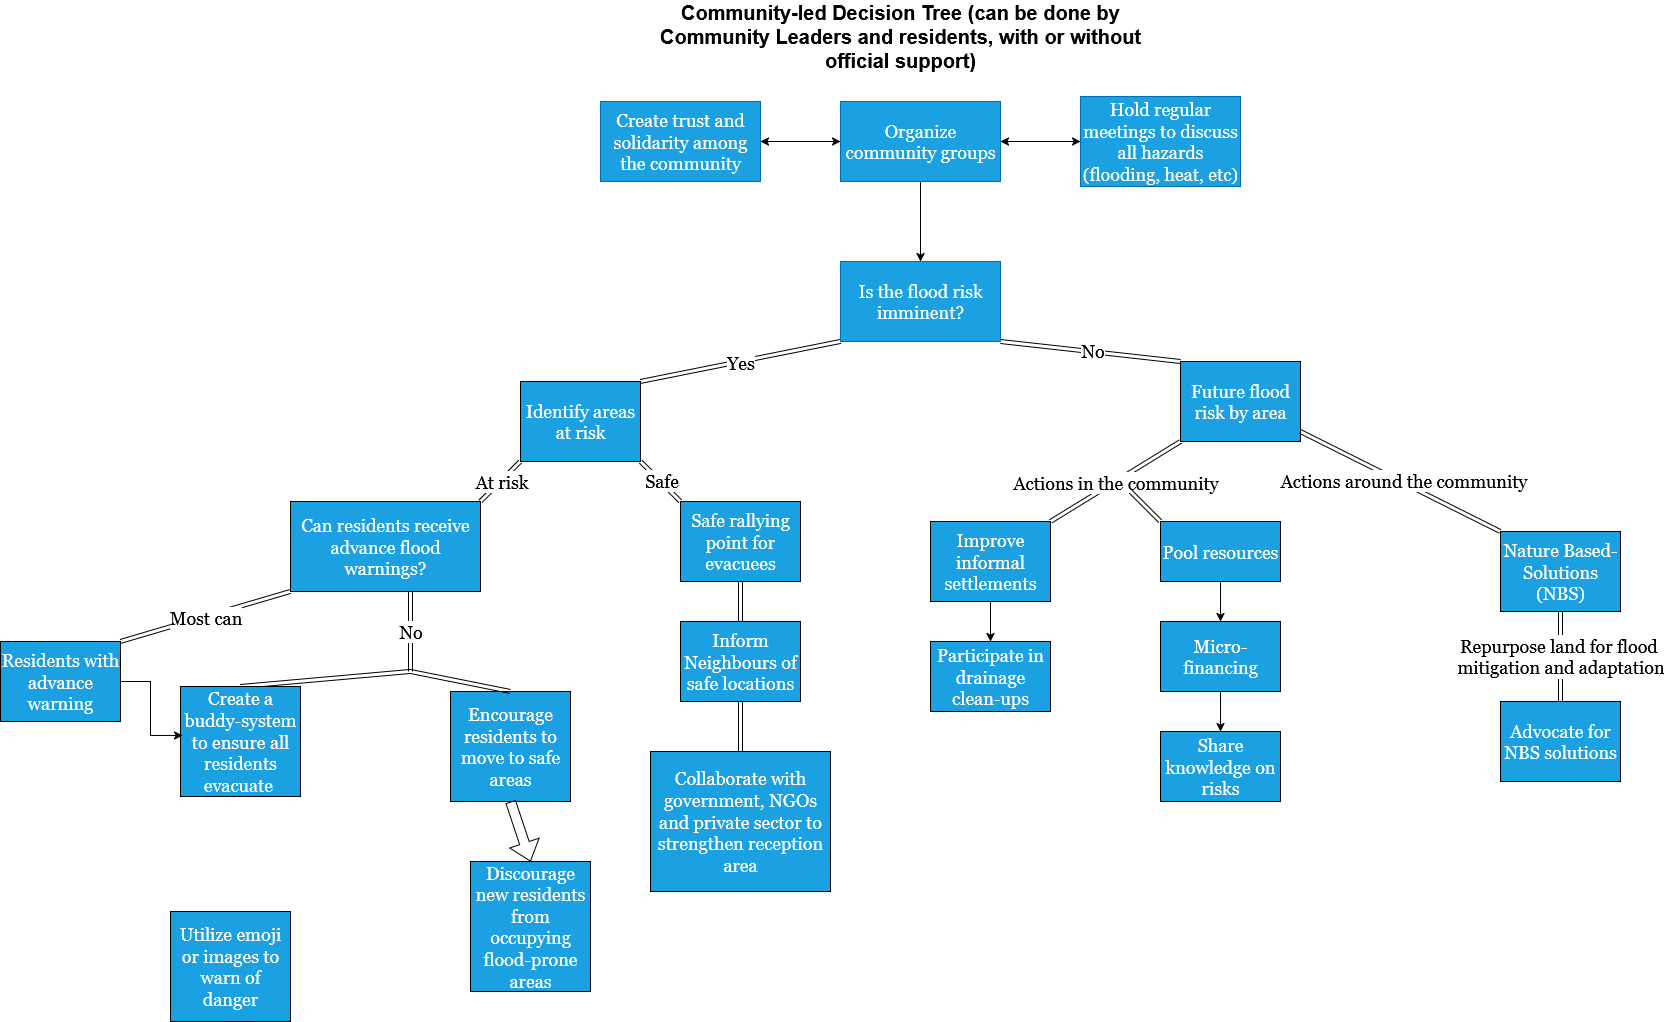

The diagram above was exported from draw.io. Its source (the exported page's mxGraphModel, read from the mxfile embedded in the PNG):
<mxGraphModel dx="1426" dy="751" grid="1" gridSize="10" guides="1" tooltips="1" connect="1" arrows="1" fold="1" page="1" pageScale="1" pageWidth="850" pageHeight="1100" math="0" shadow="0">
  <root>
    <mxCell id="0" />
    <mxCell id="1" parent="0" />
    <mxCell id="_lA2QvjvAb_gtXNxqooy-1" value="Identify areas at risk" style="rounded=0;whiteSpace=wrap;html=1;fillColor=#1ba1e2;fontColor=#ffffff;strokeColor=default;fontFamily=Georgia;fontSize=18;" parent="1" vertex="1">
      <mxGeometry x="1100" y="420" width="120" height="80" as="geometry" />
    </mxCell>
    <mxCell id="_lA2QvjvAb_gtXNxqooy-2" value="x" style="shape=link;html=1;rounded=0;entryX=0;entryY=1;entryDx=0;entryDy=0;exitX=1;exitY=0;exitDx=0;exitDy=0;fontFamily=Georgia;fontSize=18;" parent="1" source="_lA2QvjvAb_gtXNxqooy-1" target="_lA2QvjvAb_gtXNxqooy-4" edge="1">
      <mxGeometry width="100" relative="1" as="geometry">
        <mxPoint x="1260" y="560" as="sourcePoint" />
        <mxPoint x="1360" y="560" as="targetPoint" />
      </mxGeometry>
    </mxCell>
    <mxCell id="_lA2QvjvAb_gtXNxqooy-3" value="Yes" style="edgeLabel;html=1;align=center;verticalAlign=middle;resizable=0;points=[];fontFamily=Georgia;fontSize=18;" parent="_lA2QvjvAb_gtXNxqooy-2" vertex="1" connectable="0">
      <mxGeometry x="-0.0124" y="-1" relative="1" as="geometry">
        <mxPoint y="-1" as="offset" />
      </mxGeometry>
    </mxCell>
    <mxCell id="_lA2QvjvAb_gtXNxqooy-4" value="&lt;font style=&quot;font-size: 18px;&quot;&gt;Is the flood risk imminent?&lt;/font&gt;" style="text;strokeColor=#006EAF;align=center;fillColor=#1ba1e2;html=1;verticalAlign=middle;whiteSpace=wrap;rounded=0;fontColor=#ffffff;fontFamily=Georgia;" parent="1" vertex="1">
      <mxGeometry x="1420" y="300" width="160" height="80" as="geometry" />
    </mxCell>
    <mxCell id="_lA2QvjvAb_gtXNxqooy-5" value="x" style="shape=link;html=1;rounded=0;entryX=1;entryY=1;entryDx=0;entryDy=0;exitX=0;exitY=0;exitDx=0;exitDy=0;fontFamily=Georgia;fontSize=18;" parent="1" source="_lA2QvjvAb_gtXNxqooy-13" target="_lA2QvjvAb_gtXNxqooy-4" edge="1">
      <mxGeometry width="100" relative="1" as="geometry">
        <mxPoint x="1660" y="460" as="sourcePoint" />
        <mxPoint x="1610" y="390" as="targetPoint" />
      </mxGeometry>
    </mxCell>
    <mxCell id="_lA2QvjvAb_gtXNxqooy-6" value="No" style="edgeLabel;html=1;align=center;verticalAlign=middle;resizable=0;points=[];fontFamily=Georgia;fontSize=18;" parent="_lA2QvjvAb_gtXNxqooy-5" vertex="1" connectable="0">
      <mxGeometry x="-0.0124" y="-1" relative="1" as="geometry">
        <mxPoint y="-1" as="offset" />
      </mxGeometry>
    </mxCell>
    <mxCell id="_lA2QvjvAb_gtXNxqooy-7" value="Can residents receive advance flood warnings?" style="rounded=0;whiteSpace=wrap;html=1;fillColor=#1ba1e2;fontColor=#ffffff;strokeColor=default;fontFamily=Georgia;fontSize=18;" parent="1" vertex="1">
      <mxGeometry x="870" y="540" width="190" height="90" as="geometry" />
    </mxCell>
    <mxCell id="_lA2QvjvAb_gtXNxqooy-8" value="x" style="shape=link;html=1;rounded=0;exitX=1;exitY=0;exitDx=0;exitDy=0;entryX=0;entryY=1;entryDx=0;entryDy=0;fontFamily=Georgia;fontSize=18;" parent="1" source="_lA2QvjvAb_gtXNxqooy-7" target="_lA2QvjvAb_gtXNxqooy-1" edge="1">
      <mxGeometry width="100" relative="1" as="geometry">
        <mxPoint x="1110" y="620" as="sourcePoint" />
        <mxPoint x="1190" y="540" as="targetPoint" />
      </mxGeometry>
    </mxCell>
    <mxCell id="_lA2QvjvAb_gtXNxqooy-9" value="At risk" style="edgeLabel;html=1;align=center;verticalAlign=middle;resizable=0;points=[];fontFamily=Georgia;fontSize=18;" parent="_lA2QvjvAb_gtXNxqooy-8" vertex="1" connectable="0">
      <mxGeometry x="-0.0124" y="-1" relative="1" as="geometry">
        <mxPoint y="-1" as="offset" />
      </mxGeometry>
    </mxCell>
    <mxCell id="_lA2QvjvAb_gtXNxqooy-10" value="x" style="shape=link;html=1;rounded=0;entryX=1;entryY=1;entryDx=0;entryDy=0;exitX=0;exitY=0;exitDx=0;exitDy=0;fontFamily=Georgia;fontSize=18;" parent="1" source="_lA2QvjvAb_gtXNxqooy-12" target="_lA2QvjvAb_gtXNxqooy-1" edge="1">
      <mxGeometry width="100" relative="1" as="geometry">
        <mxPoint x="1370" y="600" as="sourcePoint" />
        <mxPoint x="1340" y="520" as="targetPoint" />
      </mxGeometry>
    </mxCell>
    <mxCell id="_lA2QvjvAb_gtXNxqooy-11" value="Safe" style="edgeLabel;html=1;align=center;verticalAlign=middle;resizable=0;points=[];fontFamily=Georgia;fontSize=18;" parent="_lA2QvjvAb_gtXNxqooy-10" vertex="1" connectable="0">
      <mxGeometry x="-0.0124" y="-1" relative="1" as="geometry">
        <mxPoint y="-1" as="offset" />
      </mxGeometry>
    </mxCell>
    <mxCell id="_lA2QvjvAb_gtXNxqooy-12" value="Safe rallying point for evacuees" style="rounded=0;whiteSpace=wrap;html=1;fillColor=#1ba1e2;fontColor=#ffffff;strokeColor=default;fontFamily=Georgia;fontSize=18;" parent="1" vertex="1">
      <mxGeometry x="1260" y="540" width="120" height="80" as="geometry" />
    </mxCell>
    <mxCell id="_lA2QvjvAb_gtXNxqooy-13" value="Future flood risk by area" style="rounded=0;whiteSpace=wrap;html=1;fillColor=#1ba1e2;fontColor=#ffffff;strokeColor=default;fontFamily=Georgia;fontSize=18;" parent="1" vertex="1">
      <mxGeometry x="1760" y="400" width="120" height="80" as="geometry" />
    </mxCell>
    <mxCell id="_lA2QvjvAb_gtXNxqooy-14" value="" style="edgeStyle=orthogonalEdgeStyle;rounded=0;orthogonalLoop=1;jettySize=auto;html=1;" parent="1" source="_lA2QvjvAb_gtXNxqooy-15" target="_lA2QvjvAb_gtXNxqooy-48" edge="1">
      <mxGeometry relative="1" as="geometry" />
    </mxCell>
    <mxCell id="_lA2QvjvAb_gtXNxqooy-15" value="Improve informal settlements" style="rounded=0;whiteSpace=wrap;html=1;fillColor=#1ba1e2;fontColor=#ffffff;strokeColor=default;fontFamily=Georgia;fontSize=18;" parent="1" vertex="1">
      <mxGeometry x="1510" y="560" width="120" height="80" as="geometry" />
    </mxCell>
    <mxCell id="_lA2QvjvAb_gtXNxqooy-16" value="x" style="shape=link;html=1;rounded=0;exitX=1;exitY=0;exitDx=0;exitDy=0;fontFamily=Georgia;fontSize=18;" parent="1" source="_lA2QvjvAb_gtXNxqooy-15" edge="1">
      <mxGeometry width="100" relative="1" as="geometry">
        <mxPoint x="1310" y="700" as="sourcePoint" />
        <mxPoint x="1760" y="480" as="targetPoint" />
      </mxGeometry>
    </mxCell>
    <mxCell id="_lA2QvjvAb_gtXNxqooy-17" value="Actions in the community" style="edgeLabel;html=1;align=center;verticalAlign=middle;resizable=0;points=[];fontFamily=Georgia;fontSize=18;" parent="_lA2QvjvAb_gtXNxqooy-16" vertex="1" connectable="0">
      <mxGeometry x="-0.0124" y="-1" relative="1" as="geometry">
        <mxPoint y="-1" as="offset" />
      </mxGeometry>
    </mxCell>
    <mxCell id="_lA2QvjvAb_gtXNxqooy-18" value="x" style="shape=link;html=1;rounded=0;entryX=1;entryY=1;entryDx=0;entryDy=0;exitX=0;exitY=0;exitDx=0;exitDy=0;fontFamily=Georgia;fontSize=18;" parent="1" source="_lA2QvjvAb_gtXNxqooy-20" edge="1">
      <mxGeometry width="100" relative="1" as="geometry">
        <mxPoint x="1760" y="580" as="sourcePoint" />
        <mxPoint x="1880" y="470" as="targetPoint" />
      </mxGeometry>
    </mxCell>
    <mxCell id="_lA2QvjvAb_gtXNxqooy-19" value="Actions around the community" style="edgeLabel;html=1;align=center;verticalAlign=middle;resizable=0;points=[];fontFamily=Georgia;fontSize=18;" parent="_lA2QvjvAb_gtXNxqooy-18" vertex="1" connectable="0">
      <mxGeometry x="-0.0124" y="-1" relative="1" as="geometry">
        <mxPoint y="-1" as="offset" />
      </mxGeometry>
    </mxCell>
    <mxCell id="_lA2QvjvAb_gtXNxqooy-20" value="Nature Based-Solutions (NBS)" style="rounded=0;whiteSpace=wrap;html=1;fillColor=#1ba1e2;fontColor=#ffffff;strokeColor=default;fontFamily=Georgia;fontSize=18;" parent="1" vertex="1">
      <mxGeometry x="2080" y="570" width="120" height="80" as="geometry" />
    </mxCell>
    <mxCell id="_lA2QvjvAb_gtXNxqooy-21" value="Residents with advance warning" style="rounded=0;whiteSpace=wrap;html=1;fillColor=#1ba1e2;fontColor=#ffffff;strokeColor=default;fontFamily=Georgia;fontSize=18;" parent="1" vertex="1">
      <mxGeometry x="580" y="679.9987676599249" width="120" height="80" as="geometry" />
    </mxCell>
    <mxCell id="_lA2QvjvAb_gtXNxqooy-28" value="" style="shape=link;html=1;rounded=0;fontFamily=Georgia;fontSize=18;entryX=0;entryY=1;entryDx=0;entryDy=0;exitX=1;exitY=0;exitDx=0;exitDy=0;" parent="1" source="_lA2QvjvAb_gtXNxqooy-21" target="_lA2QvjvAb_gtXNxqooy-7" edge="1">
      <mxGeometry width="100" relative="1" as="geometry">
        <mxPoint x="650" y="660" as="sourcePoint" />
        <mxPoint x="730" y="620" as="targetPoint" />
      </mxGeometry>
    </mxCell>
    <mxCell id="_lA2QvjvAb_gtXNxqooy-29" value="Most can" style="edgeLabel;html=1;align=center;verticalAlign=middle;resizable=0;points=[];fontFamily=Georgia;fontSize=18;" parent="_lA2QvjvAb_gtXNxqooy-28" vertex="1" connectable="0">
      <mxGeometry x="-0.0124" y="-1" relative="1" as="geometry">
        <mxPoint y="-1" as="offset" />
      </mxGeometry>
    </mxCell>
    <mxCell id="_lA2QvjvAb_gtXNxqooy-31" value="Advocate for NBS solutions" style="rounded=0;whiteSpace=wrap;html=1;fillColor=#1ba1e2;fontColor=#ffffff;strokeColor=default;fontFamily=Georgia;fontSize=18;" parent="1" vertex="1">
      <mxGeometry x="2080" y="740" width="120" height="80" as="geometry" />
    </mxCell>
    <mxCell id="_lA2QvjvAb_gtXNxqooy-32" value="Repurpose land for flood&amp;nbsp;&lt;div&gt;mitigation and adaptation&lt;/div&gt;" style="shape=link;html=1;rounded=0;entryX=0.5;entryY=1;entryDx=0;entryDy=0;fontFamily=Georgia;fontSize=18;exitX=0.5;exitY=0;exitDx=0;exitDy=0;" parent="1" source="_lA2QvjvAb_gtXNxqooy-31" target="_lA2QvjvAb_gtXNxqooy-20" edge="1">
      <mxGeometry width="100" relative="1" as="geometry">
        <mxPoint x="2332" y="740" as="sourcePoint" />
        <mxPoint x="2202" y="649.9999999999998" as="targetPoint" />
      </mxGeometry>
    </mxCell>
    <mxCell id="_lA2QvjvAb_gtXNxqooy-34" value="" style="shape=link;html=1;rounded=0;entryX=0.5;entryY=1;entryDx=0;entryDy=0;fontFamily=Georgia;fontSize=18;exitX=0.5;exitY=0;exitDx=0;exitDy=0;" parent="1" source="_lA2QvjvAb_gtXNxqooy-37" target="_lA2QvjvAb_gtXNxqooy-12" edge="1">
      <mxGeometry width="100" relative="1" as="geometry">
        <mxPoint x="1320" y="700" as="sourcePoint" />
        <mxPoint x="1330" y="700" as="targetPoint" />
      </mxGeometry>
    </mxCell>
    <mxCell id="_lA2QvjvAb_gtXNxqooy-37" value="Inform Neighbours of safe locations" style="rounded=0;whiteSpace=wrap;html=1;fillColor=#1ba1e2;fontColor=#ffffff;strokeColor=default;fontFamily=Georgia;fontSize=18;" parent="1" vertex="1">
      <mxGeometry x="1260" y="660" width="120" height="80" as="geometry" />
    </mxCell>
    <mxCell id="_lA2QvjvAb_gtXNxqooy-38" value="" style="shape=link;html=1;rounded=0;entryX=0.5;entryY=1;entryDx=0;entryDy=0;fontFamily=Georgia;fontSize=18;exitX=0.5;exitY=0;exitDx=0;exitDy=0;" parent="1" source="_lA2QvjvAb_gtXNxqooy-39" target="_lA2QvjvAb_gtXNxqooy-37" edge="1">
      <mxGeometry width="100" relative="1" as="geometry">
        <mxPoint x="1370" y="910" as="sourcePoint" />
        <mxPoint x="1370" y="830" as="targetPoint" />
      </mxGeometry>
    </mxCell>
    <mxCell id="_lA2QvjvAb_gtXNxqooy-39" value="Collaborate with government, NGOs and private sector to strengthen reception area" style="rounded=0;whiteSpace=wrap;html=1;fillColor=#1ba1e2;fontColor=#ffffff;strokeColor=default;fontFamily=Georgia;fontSize=18;" parent="1" vertex="1">
      <mxGeometry x="1230" y="790" width="180" height="140" as="geometry" />
    </mxCell>
    <mxCell id="_lA2QvjvAb_gtXNxqooy-42" value="Encourage residents to move to safe areas" style="rounded=0;whiteSpace=wrap;html=1;fillColor=#1ba1e2;fontColor=#ffffff;strokeColor=default;fontFamily=Georgia;fontSize=18;" parent="1" vertex="1">
      <mxGeometry x="1030" y="730" width="120" height="110" as="geometry" />
    </mxCell>
    <mxCell id="_lA2QvjvAb_gtXNxqooy-43" value="" style="shape=flexArrow;endArrow=classic;html=1;rounded=0;exitX=0.5;exitY=1;exitDx=0;exitDy=0;entryX=0.5;entryY=0;entryDx=0;entryDy=0;" parent="1" source="_lA2QvjvAb_gtXNxqooy-42" target="_lA2QvjvAb_gtXNxqooy-44" edge="1">
      <mxGeometry width="50" height="50" relative="1" as="geometry">
        <mxPoint x="1180" y="900" as="sourcePoint" />
        <mxPoint x="1070" y="900" as="targetPoint" />
      </mxGeometry>
    </mxCell>
    <mxCell id="_lA2QvjvAb_gtXNxqooy-44" value="Discourage new residents from occupying flood-prone areas" style="rounded=0;whiteSpace=wrap;html=1;fillColor=#1ba1e2;fontColor=#ffffff;strokeColor=default;fontFamily=Georgia;fontSize=18;" parent="1" vertex="1">
      <mxGeometry x="1050" y="900" width="120" height="130" as="geometry" />
    </mxCell>
    <mxCell id="_lA2QvjvAb_gtXNxqooy-48" value="Participate in drainage clean-ups" style="rounded=0;whiteSpace=wrap;html=1;fillColor=#1ba1e2;fontColor=#ffffff;strokeColor=default;fontFamily=Georgia;fontSize=18;" parent="1" vertex="1">
      <mxGeometry x="1510" y="680" width="120" height="70" as="geometry" />
    </mxCell>
    <mxCell id="_lA2QvjvAb_gtXNxqooy-54" value="" style="edgeStyle=orthogonalEdgeStyle;rounded=0;orthogonalLoop=1;jettySize=auto;html=1;" parent="1" source="_lA2QvjvAb_gtXNxqooy-53" target="_lA2QvjvAb_gtXNxqooy-4" edge="1">
      <mxGeometry relative="1" as="geometry" />
    </mxCell>
    <mxCell id="_lA2QvjvAb_gtXNxqooy-64" value="" style="edgeStyle=orthogonalEdgeStyle;rounded=0;orthogonalLoop=1;jettySize=auto;html=1;startArrow=classic;startFill=1;" parent="1" source="_lA2QvjvAb_gtXNxqooy-53" target="_lA2QvjvAb_gtXNxqooy-63" edge="1">
      <mxGeometry relative="1" as="geometry" />
    </mxCell>
    <mxCell id="jGWuIRq_qmK4brLcS02Q-9" value="" style="edgeStyle=orthogonalEdgeStyle;rounded=0;orthogonalLoop=1;jettySize=auto;html=1;startArrow=classic;startFill=1;" parent="1" source="_lA2QvjvAb_gtXNxqooy-53" target="jGWuIRq_qmK4brLcS02Q-8" edge="1">
      <mxGeometry relative="1" as="geometry" />
    </mxCell>
    <mxCell id="_lA2QvjvAb_gtXNxqooy-53" value="&lt;font style=&quot;font-size: 18px;&quot;&gt;Organize community groups&lt;/font&gt;" style="text;strokeColor=#006EAF;align=center;fillColor=#1ba1e2;html=1;verticalAlign=middle;whiteSpace=wrap;rounded=0;fontColor=#ffffff;fontFamily=Georgia;" parent="1" vertex="1">
      <mxGeometry x="1420" y="140" width="160" height="80" as="geometry" />
    </mxCell>
    <mxCell id="_lA2QvjvAb_gtXNxqooy-57" value="No" style="shape=link;html=1;rounded=0;entryX=0.5;entryY=1;entryDx=0;entryDy=0;fontFamily=Georgia;fontSize=18;" parent="1" edge="1">
      <mxGeometry width="100" relative="1" as="geometry">
        <mxPoint x="990" y="710" as="sourcePoint" />
        <mxPoint x="990" y="630" as="targetPoint" />
      </mxGeometry>
    </mxCell>
    <mxCell id="_lA2QvjvAb_gtXNxqooy-58" value="" style="shape=link;html=1;rounded=0;entryX=0.5;entryY=0;entryDx=0;entryDy=0;fontFamily=Georgia;fontSize=18;exitX=0.5;exitY=0;exitDx=0;exitDy=0;" parent="1" source="_lA2QvjvAb_gtXNxqooy-59" target="_lA2QvjvAb_gtXNxqooy-42" edge="1">
      <mxGeometry width="100" relative="1" as="geometry">
        <mxPoint x="930" y="720" as="sourcePoint" />
        <mxPoint x="1040" y="740" as="targetPoint" />
        <Array as="points">
          <mxPoint x="990" y="710" />
        </Array>
      </mxGeometry>
    </mxCell>
    <mxCell id="_lA2QvjvAb_gtXNxqooy-59" value="Create a buddy-system to ensure all residents evacuate&amp;nbsp;" style="rounded=0;whiteSpace=wrap;html=1;fillColor=#1ba1e2;fontColor=#ffffff;strokeColor=default;fontFamily=Georgia;fontSize=18;" parent="1" vertex="1">
      <mxGeometry x="760" y="725" width="120" height="110" as="geometry" />
    </mxCell>
    <mxCell id="_lA2QvjvAb_gtXNxqooy-60" style="edgeStyle=orthogonalEdgeStyle;rounded=0;orthogonalLoop=1;jettySize=auto;html=1;entryX=0.017;entryY=0.445;entryDx=0;entryDy=0;entryPerimeter=0;" parent="1" source="_lA2QvjvAb_gtXNxqooy-21" target="_lA2QvjvAb_gtXNxqooy-59" edge="1">
      <mxGeometry relative="1" as="geometry" />
    </mxCell>
    <mxCell id="_lA2QvjvAb_gtXNxqooy-63" value="&lt;font style=&quot;font-size: 18px;&quot;&gt;Hold regular meetings to discuss all hazards (flooding, heat, etc)&lt;/font&gt;" style="text;strokeColor=#006EAF;align=center;fillColor=#1ba1e2;html=1;verticalAlign=middle;whiteSpace=wrap;rounded=0;fontColor=#ffffff;fontFamily=Georgia;" parent="1" vertex="1">
      <mxGeometry x="1660" y="135" width="160" height="90" as="geometry" />
    </mxCell>
    <mxCell id="vJrFgyPNeg2FIaPGHDNl-1" value="Utilize emoji or images to warn of danger" style="rounded=0;whiteSpace=wrap;html=1;fillColor=#1ba1e2;fontColor=#ffffff;strokeColor=default;fontFamily=Georgia;fontSize=18;" parent="1" vertex="1">
      <mxGeometry x="750" y="950" width="120" height="110" as="geometry" />
    </mxCell>
    <mxCell id="jGWuIRq_qmK4brLcS02Q-6" value="" style="edgeStyle=orthogonalEdgeStyle;rounded=0;orthogonalLoop=1;jettySize=auto;html=1;" parent="1" source="jGWuIRq_qmK4brLcS02Q-1" target="jGWuIRq_qmK4brLcS02Q-3" edge="1">
      <mxGeometry relative="1" as="geometry" />
    </mxCell>
    <mxCell id="jGWuIRq_qmK4brLcS02Q-1" value="Pool resources" style="rounded=0;whiteSpace=wrap;html=1;fillColor=#1ba1e2;fontColor=#ffffff;strokeColor=default;fontFamily=Georgia;fontSize=18;" parent="1" vertex="1">
      <mxGeometry x="1740" y="560" width="120" height="60" as="geometry" />
    </mxCell>
    <mxCell id="jGWuIRq_qmK4brLcS02Q-2" value="" style="shape=link;html=1;rounded=0;fontFamily=Georgia;fontSize=18;exitX=0;exitY=0;exitDx=0;exitDy=0;" parent="1" source="jGWuIRq_qmK4brLcS02Q-1" edge="1">
      <mxGeometry width="100" relative="1" as="geometry">
        <mxPoint x="1710" y="680" as="sourcePoint" />
        <mxPoint x="1710" y="530" as="targetPoint" />
      </mxGeometry>
    </mxCell>
    <mxCell id="jGWuIRq_qmK4brLcS02Q-3" value="Micro-financing" style="rounded=0;whiteSpace=wrap;html=1;fillColor=#1ba1e2;fontColor=#ffffff;strokeColor=default;fontFamily=Georgia;fontSize=18;" parent="1" vertex="1">
      <mxGeometry x="1740" y="660" width="120" height="70" as="geometry" />
    </mxCell>
    <mxCell id="jGWuIRq_qmK4brLcS02Q-4" value="" style="html=1;rounded=0;fontFamily=Georgia;fontSize=18;exitX=0.5;exitY=1;exitDx=0;exitDy=0;entryX=0.5;entryY=0;entryDx=0;entryDy=0;" parent="1" source="jGWuIRq_qmK4brLcS02Q-3" target="jGWuIRq_qmK4brLcS02Q-5" edge="1">
      <mxGeometry width="100" relative="1" as="geometry">
        <mxPoint x="1860" y="950" as="sourcePoint" />
        <mxPoint x="1810" y="790" as="targetPoint" />
      </mxGeometry>
    </mxCell>
    <mxCell id="jGWuIRq_qmK4brLcS02Q-5" value="Share knowledge on risks" style="whiteSpace=wrap;html=1;fontSize=18;fontFamily=Georgia;fillColor=#1ba1e2;fontColor=#ffffff;rounded=0;" parent="1" vertex="1">
      <mxGeometry x="1740" y="770" width="120" height="70" as="geometry" />
    </mxCell>
    <mxCell id="jGWuIRq_qmK4brLcS02Q-8" value="&lt;font style=&quot;font-size: 18px;&quot;&gt;Create trust and solidarity among the community&lt;/font&gt;" style="text;strokeColor=#006EAF;align=center;fillColor=#1ba1e2;html=1;verticalAlign=middle;whiteSpace=wrap;rounded=0;fontColor=#ffffff;fontFamily=Georgia;" parent="1" vertex="1">
      <mxGeometry x="1180" y="140" width="160" height="80" as="geometry" />
    </mxCell>
    <mxCell id="udBS-Qr8LlihrNohRV3P-1" value="Community-led Decision Tree (can be done by Community Leaders and residents, with or without official support)" style="text;html=1;align=center;verticalAlign=middle;whiteSpace=wrap;rounded=0;fontSize=20;fontStyle=1" vertex="1" parent="1">
      <mxGeometry x="1210" y="60" width="540" height="30" as="geometry" />
    </mxCell>
  </root>
</mxGraphModel>